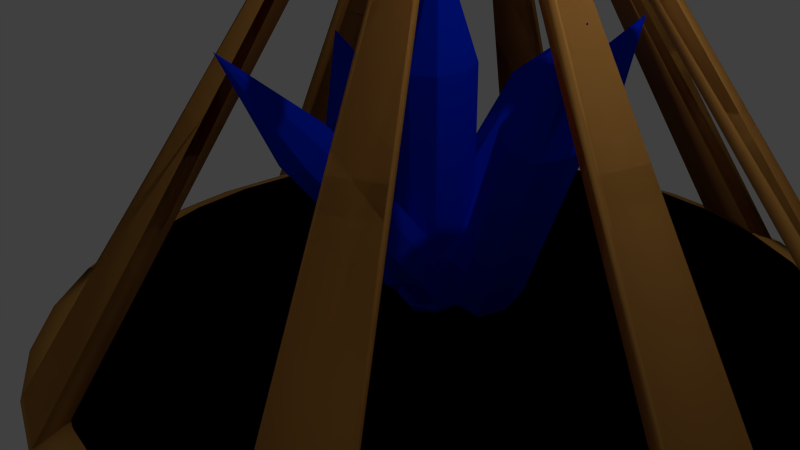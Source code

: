 # Source: targetholderBLUEANIMATED.blend  (saved by Blender 2.74.0; exported with 4.5.12 LTS)
import bpy
from mathutils import Matrix  # noqa: F401  (used for matrix-valued properties, if any)

bpy.ops.wm.read_factory_settings(use_empty=True)
scene = bpy.context.scene
scene.name = 'Scene'

# ---- collections
col_collection_1 = bpy.data.collections.new('Collection 1'); scene.collection.children.link(col_collection_1)

# ---- materials (node trees are filled in below, after node groups)
mat_material_003 = bpy.data.materials.new('Material.003')
mat_material_003.alpha_threshold = 0.0
mat_material_003.use_transparent_shadow = False
mat_material_003.diffuse_color = (0.7095, 0.3525, 0.08519, 1.0)
mat_material_003.specular_color = (0.2668, 0.0, 0.0)
mat_material_003.roughness = 0.5
mat_material_003.specular_intensity = 0.1786
mat_material_003.line_color = (0.0, 0.0, 0.0, 1.0)
mat_material_000 = bpy.data.materials.new('Material.000')
mat_material_000.alpha_threshold = 0.0
mat_material_000.use_transparent_shadow = False
mat_material_000.diffuse_color = (0.0, 0.02691, 0.8, 1.0)
mat_material_000.roughness = 0.5

# ---- material node trees

# ---- world
world_world = bpy.data.worlds.new('World'); scene.world = world_world
world_world.color = (0.05088, 0.05088, 0.05088)
world_world.use_sun_shadow = False
world_world.sun_shadow_jitter_overblur = 0.0
world_world.cycles.sampling_method = 'MANUAL'
world_world.cycles.sample_map_resolution = 256

# ---- cameras
cam_camera = bpy.data.cameras.new('Camera')
cam_camera.clip_end = 100.0
cam_camera.lens = 35.0
cam_camera.sensor_width = 32.0
cam_camera.sensor_height = 18.0
cam_camera.ortho_scale = 7.314
cam_camera.dof.focus_distance = 0.0
cam_camera.dof.aperture_fstop = 128.0

# ---- lights
light_lamp = bpy.data.lights.new('Lamp', 'POINT')
light_lamp.transmission_factor = 0.0
light_lamp.cutoff_distance = 30.0
light_lamp.energy = 100.0
light_lamp.shadow_buffer_clip_start = 1.001
light_lamp.shadow_soft_size = 0.1
light_lamp.shadow_maximum_resolution = 0.006
light_lamp.use_absolute_resolution = True
light_lamp.cycles.use_multiple_importance_sampling = False

# ---- meshes
me_circle_026 = bpy.data.meshes.new('Circle.026')
me_circle_026.from_pydata([(2.275, 5.298, 0.0), (1.308, 5.202, 0.0), (0.3776, 4.92, 0.0), (-0.4795, 4.462, 0.0), (-1.231, 3.845, 0.0), (-1.847, 3.094, 0.0), (-2.305, 2.237, 0.0), (-2.588, 1.307, 0.0), (-2.683, 0.3399, 0.0), (-2.588, -0.6273, 0.0), (-2.305, -1.557, 0.0), (-1.847, -2.414, 0.0), (-1.231, -3.166, 0.0), (-0.4795, -3.782, 0.0), (0.3776, -4.24, 0.0), (1.308, -4.523, 0.0), (2.275, -4.618, 0.0), (3.242, -4.523, 0.0), (4.172, -4.24, 0.0), (5.029, -3.782, 0.0), (5.78, -3.166, 0.0), (6.397, -2.414, 0.0), (6.855, -1.557, 0.0), (7.137, -0.6273, 0.0), (7.233, 0.3399, 0.0), (7.137, 1.307, 0.0), (6.855, 2.237, 0.0), (6.397, 3.094, 0.0), (5.78, 3.846, 0.0), (5.029, 4.462, 0.0), (4.172, 4.92, 0.0), (3.242, 5.202, 0.0), (2.275, 0.3399, 0.0), (2.539, 0.5339, 6.608), (2.275, 5.725, -0.1862), (1.224, 5.621, -0.1862), (0.2136, 5.315, -0.1862), (-0.7175, 4.817, -0.1862), (-1.534, 4.147, -0.1862), (-2.203, 3.331, -0.1862), (-2.701, 2.4, -0.1862), (-3.008, 1.39, -0.1862), (-3.111, 0.3392, -0.1862), (-3.008, -0.7114, -0.1862), (-2.701, -1.722, -0.1862), (-2.203, -2.653, -0.1862), (-1.534, -3.469, -0.1862), (-0.7175, -4.139, -0.1862), (0.2136, -4.636, -0.1862), (1.224, -4.943, -0.1862), (2.275, -5.046, -0.1862), (3.325, -4.943, -0.1862), (4.336, -4.636, -0.1862), (5.267, -4.139, -0.1862), (6.083, -3.469, -0.1862), (6.753, -2.653, -0.1862), (7.25, -1.722, -0.1862), (7.557, -0.7114, -0.1862), (7.66, 0.3392, -0.1862), (7.557, 1.39, -0.1862), (7.25, 2.4, -0.1862), (6.753, 3.331, -0.1862), (6.083, 4.147, -0.1862), (5.267, 4.817, -0.1862), (4.336, 5.315, -0.1862), (3.325, 5.621, -0.1862), (2.275, 0.3392, -0.1862)], [(27, 33)], [(28, 32, 27), (17, 32, 16), (6, 32, 5), (26, 32, 25), (4, 32, 3), (15, 32, 14), (24, 32, 23), (2, 32, 1), (13, 32, 12), (22, 32, 21), (11, 32, 10), (31, 32, 30), (20, 32, 19), (9, 32, 8), (29, 32, 28), (18, 32, 17), (7, 32, 6), (27, 32, 26), (5, 32, 4), (16, 32, 15), (25, 32, 24), (3, 32, 2), (14, 32, 13), (23, 32, 22), (1, 32, 0), (12, 32, 11), (0, 32, 31), (21, 32, 20), (10, 32, 9), (30, 32, 29), (19, 32, 18), (8, 32, 7), (62, 61, 66), (51, 50, 66), (40, 39, 66), (60, 59, 66), (38, 37, 66), (49, 48, 66), (58, 57, 66), (36, 35, 66), (47, 46, 66), (56, 55, 66), (45, 44, 66), (65, 64, 66), (54, 53, 66), (43, 42, 66), (63, 62, 66), (52, 51, 66), (41, 40, 66), (61, 60, 66), (39, 38, 66), (50, 49, 66), (59, 58, 66), (37, 36, 66), (48, 47, 66), (57, 56, 66), (35, 34, 66), (46, 45, 66), (34, 65, 66), (55, 54, 66), (44, 43, 66), (64, 63, 66), (53, 52, 66), (42, 41, 66), (6, 5, 39, 40), (13, 12, 46, 47), (30, 29, 63, 64), (20, 19, 53, 54), (10, 9, 43, 44), (17, 16, 50, 51), (24, 23, 57, 58), (14, 13, 47, 48), (4, 3, 37, 38), (21, 20, 54, 55), (28, 27, 61, 62), (1, 0, 34, 35), (18, 17, 51, 52), (8, 7, 41, 42), (25, 24, 58, 59), (0, 31, 65, 34), (22, 21, 55, 56), (5, 4, 38, 39), (12, 11, 45, 46), (29, 28, 62, 63), (2, 1, 35, 36), (26, 25, 59, 60), (9, 8, 42, 43), (16, 15, 49, 50), (30, 64, 65, 31), (14, 48, 49, 15)])
me_circle_026.polygons.foreach_set('use_smooth', [True] * 90)
me_circle_026.materials.append(mat_material_003)
me_circle_026.use_remesh_preserve_volume = False
me_circle_026.use_remesh_preserve_attributes = False
me_circle_026.use_mirror_vertex_groups = False
me_circle_026.update()
me_circle_025 = bpy.data.meshes.new('Circle.025')
me_circle_025.from_pydata([(0.4282, -0.2882, 0.2029), (-0.5019, -0.006085, 0.2029), (-1.401, -4.544, 6.811), (-1.343, -4.561, 6.811), (0.5917, 0.1065, 0.01662), (-0.4186, 0.413, 0.01662), (-1.395, -4.516, 7.195), (-1.332, -4.535, 7.195)], [], [(0, 3, 2, 1), (4, 5, 6, 7), (1, 2, 6, 5), (3, 0, 4, 7), (2, 3, 7, 6)])
me_circle_025.polygons.foreach_set('use_smooth', [True] * 5)
me_circle_025.materials.append(mat_material_003)
me_circle_025.use_remesh_preserve_volume = False
me_circle_025.use_remesh_preserve_attributes = False
me_circle_025.use_mirror_vertex_groups = False
me_circle_025.update()
me_circle_024 = bpy.data.meshes.new('Circle.024')
me_circle_024.from_pydata([(0.4282, -0.2882, 0.2029), (-0.5019, -0.006085, 0.2029), (-1.401, -4.544, 6.811), (-1.343, -4.561, 6.811), (0.5917, 0.1065, 0.01662), (-0.4186, 0.413, 0.01662), (-1.395, -4.516, 7.195), (-1.332, -4.535, 7.195)], [], [(0, 3, 2, 1), (4, 5, 6, 7), (1, 2, 6, 5), (3, 0, 4, 7), (2, 3, 7, 6)])
me_circle_024.polygons.foreach_set('use_smooth', [True] * 5)
me_circle_024.materials.append(mat_material_003)
me_circle_024.use_remesh_preserve_volume = False
me_circle_024.use_remesh_preserve_attributes = False
me_circle_024.use_mirror_vertex_groups = False
me_circle_024.update()
me_circle_023 = bpy.data.meshes.new('Circle.023')
me_circle_023.from_pydata([(0.4282, -0.2882, 0.2029), (-0.5019, -0.006085, 0.2029), (-1.401, -4.544, 6.811), (-1.343, -4.561, 6.811), (0.5917, 0.1065, 0.01662), (-0.4186, 0.413, 0.01662), (-1.395, -4.516, 7.195), (-1.332, -4.535, 7.195)], [], [(0, 3, 2, 1), (4, 5, 6, 7), (1, 2, 6, 5), (3, 0, 4, 7), (2, 3, 7, 6)])
me_circle_023.polygons.foreach_set('use_smooth', [True] * 5)
me_circle_023.materials.append(mat_material_003)
me_circle_023.use_remesh_preserve_volume = False
me_circle_023.use_remesh_preserve_attributes = False
me_circle_023.use_mirror_vertex_groups = False
me_circle_023.update()
me_circle_022 = bpy.data.meshes.new('Circle.022')
me_circle_022.from_pydata([(0.4282, -0.2882, 0.2029), (-0.5019, -0.006085, 0.2029), (-1.401, -4.544, 6.811), (-1.343, -4.561, 6.811), (0.5917, 0.1065, 0.01662), (-0.4186, 0.413, 0.01662), (-1.395, -4.516, 7.195), (-1.332, -4.535, 7.195)], [], [(0, 3, 2, 1), (4, 5, 6, 7), (1, 2, 6, 5), (3, 0, 4, 7), (2, 3, 7, 6)])
me_circle_022.polygons.foreach_set('use_smooth', [True] * 5)
me_circle_022.materials.append(mat_material_003)
me_circle_022.use_remesh_preserve_volume = False
me_circle_022.use_remesh_preserve_attributes = False
me_circle_022.use_mirror_vertex_groups = False
me_circle_022.update()
me_circle_021 = bpy.data.meshes.new('Circle.021')
me_circle_021.from_pydata([(0.4282, -0.2882, 0.2029), (-0.5019, -0.006085, 0.2029), (-1.401, -4.544, 6.811), (-1.343, -4.561, 6.811), (0.5917, 0.1065, 0.01662), (-0.4186, 0.413, 0.01662), (-1.395, -4.516, 7.195), (-1.332, -4.535, 7.195)], [], [(0, 3, 2, 1), (4, 5, 6, 7), (1, 2, 6, 5), (3, 0, 4, 7), (2, 3, 7, 6)])
me_circle_021.polygons.foreach_set('use_smooth', [True] * 5)
me_circle_021.materials.append(mat_material_003)
me_circle_021.use_remesh_preserve_volume = False
me_circle_021.use_remesh_preserve_attributes = False
me_circle_021.use_mirror_vertex_groups = False
me_circle_021.update()
me_circle_020 = bpy.data.meshes.new('Circle.020')
me_circle_020.from_pydata([(0.4282, -0.2882, 0.2029), (-0.5019, -0.006085, 0.2029), (-1.401, -4.544, 6.811), (-1.343, -4.561, 6.811), (0.5917, 0.1065, 0.01662), (-0.4186, 0.413, 0.01662), (-1.395, -4.516, 7.195), (-1.332, -4.535, 7.195)], [], [(0, 3, 2, 1), (4, 5, 6, 7), (1, 2, 6, 5), (3, 0, 4, 7), (2, 3, 7, 6)])
me_circle_020.polygons.foreach_set('use_smooth', [True] * 5)
me_circle_020.materials.append(mat_material_003)
me_circle_020.use_remesh_preserve_volume = False
me_circle_020.use_remesh_preserve_attributes = False
me_circle_020.use_mirror_vertex_groups = False
me_circle_020.update()
me_circle_019 = bpy.data.meshes.new('Circle.019')
me_circle_019.from_pydata([(0.4282, -0.2882, 0.2029), (-0.5019, -0.006085, 0.2029), (-1.401, -4.544, 6.811), (-1.343, -4.561, 6.811), (0.5917, 0.1065, 0.01662), (-0.4186, 0.413, 0.01662), (-1.395, -4.516, 7.195), (-1.332, -4.535, 7.195)], [], [(0, 3, 2, 1), (4, 5, 6, 7), (1, 2, 6, 5), (3, 0, 4, 7), (2, 3, 7, 6)])
me_circle_019.polygons.foreach_set('use_smooth', [True] * 5)
me_circle_019.materials.append(mat_material_003)
me_circle_019.use_remesh_preserve_volume = False
me_circle_019.use_remesh_preserve_attributes = False
me_circle_019.use_mirror_vertex_groups = False
me_circle_019.update()
me_circle_018 = bpy.data.meshes.new('Circle.018')
me_circle_018.from_pydata([(0.4282, -0.2882, 0.2029), (-0.5019, -0.006085, 0.2029), (-1.401, -4.544, 6.811), (-1.343, -4.561, 6.811), (0.5917, 0.1065, 0.01662), (-0.4186, 0.413, 0.01662), (-1.395, -4.516, 7.195), (-1.332, -4.535, 7.195)], [], [(0, 3, 2, 1), (4, 5, 6, 7), (1, 2, 6, 5), (3, 0, 4, 7), (2, 3, 7, 6)])
me_circle_018.polygons.foreach_set('use_smooth', [True] * 5)
me_circle_018.materials.append(mat_material_003)
me_circle_018.use_remesh_preserve_volume = False
me_circle_018.use_remesh_preserve_attributes = False
me_circle_018.use_mirror_vertex_groups = False
me_circle_018.update()
me_circle_017 = bpy.data.meshes.new('Circle.017')
me_circle_017.from_pydata([(0.4282, -0.2882, 0.2029), (-0.5019, -0.006085, 0.2029), (-1.401, -4.544, 6.811), (-1.343, -4.561, 6.811), (0.5917, 0.1065, 0.01662), (-0.4186, 0.413, 0.01662), (-1.395, -4.516, 7.195), (-1.332, -4.535, 7.195)], [], [(0, 3, 2, 1), (4, 5, 6, 7), (1, 2, 6, 5), (3, 0, 4, 7), (2, 3, 7, 6)])
me_circle_017.polygons.foreach_set('use_smooth', [True] * 5)
me_circle_017.materials.append(mat_material_003)
me_circle_017.use_remesh_preserve_volume = False
me_circle_017.use_remesh_preserve_attributes = False
me_circle_017.use_mirror_vertex_groups = False
me_circle_017.update()
me_circle_016 = bpy.data.meshes.new('Circle.016')
me_circle_016.from_pydata([(0.4282, -0.2882, 0.2029), (-0.5019, -0.006085, 0.2029), (-1.401, -4.544, 6.811), (-1.343, -4.561, 6.811), (0.5917, 0.1065, 0.01662), (-0.4186, 0.413, 0.01662), (-1.395, -4.516, 7.195), (-1.332, -4.535, 7.195)], [], [(0, 3, 2, 1), (4, 5, 6, 7), (1, 2, 6, 5), (3, 0, 4, 7), (2, 3, 7, 6)])
me_circle_016.polygons.foreach_set('use_smooth', [True] * 5)
me_circle_016.materials.append(mat_material_003)
me_circle_016.use_remesh_preserve_volume = False
me_circle_016.use_remesh_preserve_attributes = False
me_circle_016.use_mirror_vertex_groups = False
me_circle_016.update()
me_circle_015 = bpy.data.meshes.new('Circle.015')
me_circle_015.from_pydata([(0.4282, -0.2882, 0.2029), (-0.5019, -0.006085, 0.2029), (-1.401, -4.544, 6.811), (-1.343, -4.561, 6.811), (0.5917, 0.1065, 0.01662), (-0.4186, 0.413, 0.01662), (-1.395, -4.516, 7.195), (-1.332, -4.535, 7.195)], [], [(0, 3, 2, 1), (4, 5, 6, 7), (1, 2, 6, 5), (3, 0, 4, 7), (2, 3, 7, 6)])
me_circle_015.polygons.foreach_set('use_smooth', [True] * 5)
me_circle_015.materials.append(mat_material_003)
me_circle_015.use_remesh_preserve_volume = False
me_circle_015.use_remesh_preserve_attributes = False
me_circle_015.use_mirror_vertex_groups = False
me_circle_015.update()
me_circle_014 = bpy.data.meshes.new('Circle.014')
me_circle_014.from_pydata([(0.4282, -0.2882, 0.2029), (-0.5019, -0.006085, 0.2029), (-1.401, -4.544, 6.811), (-1.343, -4.561, 6.811), (0.5917, 0.1065, 0.01662), (-0.4186, 0.413, 0.01662), (-1.395, -4.516, 7.195), (-1.332, -4.535, 7.195)], [], [(0, 3, 2, 1), (4, 5, 6, 7), (1, 2, 6, 5), (3, 0, 4, 7), (2, 3, 7, 6)])
me_circle_014.polygons.foreach_set('use_smooth', [True] * 5)
me_circle_014.materials.append(mat_material_003)
me_circle_014.use_remesh_preserve_volume = False
me_circle_014.use_remesh_preserve_attributes = False
me_circle_014.use_mirror_vertex_groups = False
me_circle_014.update()
me_circle_010 = bpy.data.meshes.new('Circle.010')
me_circle_010.from_pydata([(0.4282, -0.2882, 0.2029), (-0.5019, -0.006085, 0.2029), (-1.401, -4.544, 6.811), (-1.343, -4.561, 6.811), (0.5917, 0.1065, 0.01662), (-0.4186, 0.413, 0.01662), (-1.395, -4.516, 7.195), (-1.332, -4.535, 7.195)], [], [(0, 3, 2, 1), (4, 5, 6, 7), (1, 2, 6, 5), (3, 0, 4, 7), (2, 3, 7, 6)])
me_circle_010.polygons.foreach_set('use_smooth', [True] * 5)
me_circle_010.materials.append(mat_material_003)
me_circle_010.use_remesh_preserve_volume = False
me_circle_010.use_remesh_preserve_attributes = False
me_circle_010.use_mirror_vertex_groups = False
me_circle_010.update()
me_circle_008 = bpy.data.meshes.new('Circle.008')
me_circle_008.from_pydata([(0.4282, -0.2882, 0.2029), (-0.5019, -0.006085, 0.2029), (-1.401, -4.544, 6.811), (-1.343, -4.561, 6.811), (0.5917, 0.1065, 0.01662), (-0.4186, 0.413, 0.01662), (-1.395, -4.516, 7.195), (-1.332, -4.535, 7.195)], [], [(0, 3, 2, 1), (4, 5, 6, 7), (1, 2, 6, 5), (3, 0, 4, 7), (2, 3, 7, 6)])
me_circle_008.polygons.foreach_set('use_smooth', [True] * 5)
me_circle_008.materials.append(mat_material_003)
me_circle_008.use_remesh_preserve_volume = False
me_circle_008.use_remesh_preserve_attributes = False
me_circle_008.use_mirror_vertex_groups = False
me_circle_008.update()
me_circle_011 = bpy.data.meshes.new('Circle.011')
me_circle_011.from_pydata([(0.4282, -0.2882, 0.2029), (-0.5019, -0.006085, 0.2029), (-1.401, -4.544, 6.811), (-1.343, -4.561, 6.811), (0.5917, 0.1065, 0.01662), (-0.4186, 0.413, 0.01662), (-1.395, -4.516, 7.195), (-1.332, -4.535, 7.195)], [], [(0, 3, 2, 1), (4, 5, 6, 7), (1, 2, 6, 5), (3, 0, 4, 7), (2, 3, 7, 6)])
me_circle_011.polygons.foreach_set('use_smooth', [True] * 5)
me_circle_011.materials.append(mat_material_003)
me_circle_011.use_remesh_preserve_volume = False
me_circle_011.use_remesh_preserve_attributes = False
me_circle_011.use_mirror_vertex_groups = False
me_circle_011.update()
me_circle_006 = bpy.data.meshes.new('Circle.006')
me_circle_006.from_pydata([(0.4282, -0.2882, 0.2029), (-0.5019, -0.006085, 0.2029), (-1.401, -4.544, 6.811), (-1.343, -4.561, 6.811), (0.5917, 0.1065, 0.01662), (-0.4186, 0.413, 0.01662), (-1.395, -4.516, 7.195), (-1.332, -4.535, 7.195)], [], [(0, 3, 2, 1), (4, 5, 6, 7), (1, 2, 6, 5), (3, 0, 4, 7), (2, 3, 7, 6)])
me_circle_006.polygons.foreach_set('use_smooth', [True] * 5)
me_circle_006.materials.append(mat_material_003)
me_circle_006.use_remesh_preserve_volume = False
me_circle_006.use_remesh_preserve_attributes = False
me_circle_006.use_mirror_vertex_groups = False
me_circle_006.update()
me_circle_005 = bpy.data.meshes.new('Circle.005')
me_circle_005.from_pydata([(0.4282, -0.2882, 0.2029), (-0.5019, -0.006085, 0.2029), (-1.401, -4.544, 6.811), (-1.343, -4.561, 6.811), (0.5917, 0.1065, 0.01662), (-0.4186, 0.413, 0.01662), (-1.395, -4.516, 7.195), (-1.332, -4.535, 7.195)], [], [(0, 3, 2, 1), (4, 5, 6, 7), (1, 2, 6, 5), (3, 0, 4, 7), (2, 3, 7, 6)])
me_circle_005.polygons.foreach_set('use_smooth', [True] * 5)
me_circle_005.materials.append(mat_material_003)
me_circle_005.use_remesh_preserve_volume = False
me_circle_005.use_remesh_preserve_attributes = False
me_circle_005.use_mirror_vertex_groups = False
me_circle_005.update()
me_circle_012 = bpy.data.meshes.new('Circle.012')
me_circle_012.from_pydata([(0.4282, -0.2882, 0.2029), (-0.5019, -0.006085, 0.2029), (-1.401, -4.544, 6.811), (-1.343, -4.561, 6.811), (0.5917, 0.1065, 0.01662), (-0.4186, 0.413, 0.01662), (-1.395, -4.516, 7.195), (-1.332, -4.535, 7.195)], [], [(0, 3, 2, 1), (4, 5, 6, 7), (1, 2, 6, 5), (3, 0, 4, 7), (2, 3, 7, 6)])
me_circle_012.polygons.foreach_set('use_smooth', [True] * 5)
me_circle_012.materials.append(mat_material_003)
me_circle_012.use_remesh_preserve_volume = False
me_circle_012.use_remesh_preserve_attributes = False
me_circle_012.use_mirror_vertex_groups = False
me_circle_012.update()
me_circle_007 = bpy.data.meshes.new('Circle.007')
me_circle_007.from_pydata([(0.4282, -0.2882, 0.2029), (-0.5019, -0.006085, 0.2029), (-1.401, -4.544, 6.811), (-1.343, -4.561, 6.811), (0.5917, 0.1065, 0.01662), (-0.4186, 0.413, 0.01662), (-1.395, -4.516, 7.195), (-1.332, -4.535, 7.195)], [], [(0, 3, 2, 1), (4, 5, 6, 7), (1, 2, 6, 5), (3, 0, 4, 7), (2, 3, 7, 6)])
me_circle_007.polygons.foreach_set('use_smooth', [True] * 5)
me_circle_007.materials.append(mat_material_003)
me_circle_007.use_remesh_preserve_volume = False
me_circle_007.use_remesh_preserve_attributes = False
me_circle_007.use_mirror_vertex_groups = False
me_circle_007.update()
me_circle_004 = bpy.data.meshes.new('Circle.004')
me_circle_004.from_pydata([(0.4282, -0.2882, 0.2029), (-0.5019, -0.006085, 0.2029), (-1.401, -4.544, 6.811), (-1.343, -4.561, 6.811), (0.5917, 0.1065, 0.01662), (-0.4186, 0.413, 0.01662), (-1.395, -4.516, 7.195), (-1.332, -4.535, 7.195)], [], [(0, 3, 2, 1), (4, 5, 6, 7), (1, 2, 6, 5), (3, 0, 4, 7), (2, 3, 7, 6)])
me_circle_004.polygons.foreach_set('use_smooth', [True] * 5)
me_circle_004.materials.append(mat_material_003)
me_circle_004.use_remesh_preserve_volume = False
me_circle_004.use_remesh_preserve_attributes = False
me_circle_004.use_mirror_vertex_groups = False
me_circle_004.update()
me_circle_003 = bpy.data.meshes.new('Circle.003')
me_circle_003.from_pydata([(0.4282, -0.2882, 0.2029), (-0.5019, -0.006085, 0.2029), (-1.401, -4.544, 6.811), (-1.343, -4.561, 6.811), (0.5917, 0.1065, 0.01662), (-0.4186, 0.413, 0.01662), (-1.395, -4.516, 7.195), (-1.332, -4.535, 7.195)], [], [(0, 3, 2, 1), (4, 5, 6, 7), (1, 2, 6, 5), (3, 0, 4, 7), (2, 3, 7, 6)])
me_circle_003.polygons.foreach_set('use_smooth', [True] * 5)
me_circle_003.materials.append(mat_material_003)
me_circle_003.use_remesh_preserve_volume = False
me_circle_003.use_remesh_preserve_attributes = False
me_circle_003.use_mirror_vertex_groups = False
me_circle_003.update()
me_circle_013 = bpy.data.meshes.new('Circle.013')
me_circle_013.from_pydata([(0.4282, -0.2882, 0.2029), (-0.5019, -0.006085, 0.2029), (-1.401, -4.544, 6.811), (-1.343, -4.561, 6.811), (0.5917, 0.1065, 0.01662), (-0.4186, 0.413, 0.01662), (-1.395, -4.516, 7.195), (-1.332, -4.535, 7.195)], [], [(0, 3, 2, 1), (4, 5, 6, 7), (1, 2, 6, 5), (3, 0, 4, 7), (2, 3, 7, 6)])
me_circle_013.polygons.foreach_set('use_smooth', [True] * 5)
me_circle_013.materials.append(mat_material_003)
me_circle_013.use_remesh_preserve_volume = False
me_circle_013.use_remesh_preserve_attributes = False
me_circle_013.use_mirror_vertex_groups = False
me_circle_013.update()
me_circle_009 = bpy.data.meshes.new('Circle.009')
me_circle_009.from_pydata([(0.4282, -0.2882, 0.2029), (-0.5019, -0.006085, 0.2029), (-1.401, -4.544, 6.811), (-1.343, -4.561, 6.811), (0.5917, 0.1065, 0.01662), (-0.4186, 0.413, 0.01662), (-1.395, -4.516, 7.195), (-1.332, -4.535, 7.195)], [], [(0, 3, 2, 1), (4, 5, 6, 7), (1, 2, 6, 5), (3, 0, 4, 7), (2, 3, 7, 6)])
me_circle_009.polygons.foreach_set('use_smooth', [True] * 5)
me_circle_009.materials.append(mat_material_003)
me_circle_009.use_remesh_preserve_volume = False
me_circle_009.use_remesh_preserve_attributes = False
me_circle_009.use_mirror_vertex_groups = False
me_circle_009.update()
me_circle_000 = bpy.data.meshes.new('Circle.000')
me_circle_000.from_pydata([(0.4282, -0.2882, 0.2029), (-0.5019, -0.006085, 0.2029), (-1.401, -4.544, 6.811), (-1.343, -4.561, 6.811), (0.5917, 0.1065, 0.01662), (-0.4186, 0.413, 0.01662), (-1.395, -4.516, 7.195), (-1.332, -4.535, 7.195)], [], [(0, 3, 2, 1), (4, 5, 6, 7), (1, 2, 6, 5), (3, 0, 4, 7), (2, 3, 7, 6)])
me_circle_000.polygons.foreach_set('use_smooth', [True] * 5)
me_circle_000.materials.append(mat_material_003)
me_circle_000.use_remesh_preserve_volume = False
me_circle_000.use_remesh_preserve_attributes = False
me_circle_000.use_mirror_vertex_groups = False
me_circle_000.update()
me_circle_001 = bpy.data.meshes.new('Circle.001')
me_circle_001.from_pydata([(2.275, 5.298, 0.0), (1.308, 5.202, 0.0), (0.3776, 4.92, 0.0), (-0.4795, 4.462, 0.0), (-1.231, 3.845, 0.0), (-1.847, 3.094, 0.0), (-2.305, 2.237, 0.0), (-2.588, 1.307, 0.0), (-2.683, 0.3399, 0.0), (-2.588, -0.6273, 0.0), (-2.305, -1.557, 0.0), (-1.847, -2.414, 0.0), (-1.231, -3.166, 0.0), (-0.4795, -3.782, 0.0), (0.3776, -4.24, 0.0), (1.308, -4.523, 0.0), (2.275, -4.618, 0.0), (3.242, -4.523, 0.0), (4.172, -4.24, 0.0), (5.029, -3.782, 0.0), (5.78, -3.166, 0.0), (6.397, -2.414, 0.0), (6.855, -1.557, 0.0), (7.137, -0.6273, 0.0), (7.233, 0.3399, 0.0), (7.137, 1.307, 0.0), (6.855, 2.237, 0.0), (6.397, 3.094, 0.0), (5.78, 3.846, 0.0), (5.029, 4.462, 0.0), (4.172, 4.92, 0.0), (3.242, 5.202, 0.0), (2.275, 0.3399, 0.0), (2.539, 0.5339, 6.608), (2.275, 5.725, -0.1862), (1.224, 5.621, -0.1862), (0.2136, 5.315, -0.1862), (-0.7175, 4.817, -0.1862), (-1.534, 4.147, -0.1862), (-2.203, 3.331, -0.1862), (-2.701, 2.4, -0.1862), (-3.008, 1.39, -0.1862), (-3.111, 0.3392, -0.1862), (-3.008, -0.7114, -0.1862), (-2.701, -1.722, -0.1862), (-2.203, -2.653, -0.1862), (-1.534, -3.469, -0.1862), (-0.7175, -4.139, -0.1862), (0.2136, -4.636, -0.1862), (1.224, -4.943, -0.1862), (2.275, -5.046, -0.1862), (3.325, -4.943, -0.1862), (4.336, -4.636, -0.1862), (5.267, -4.139, -0.1862), (6.083, -3.469, -0.1862), (6.753, -2.653, -0.1862), (7.25, -1.722, -0.1862), (7.557, -0.7114, -0.1862), (7.66, 0.3392, -0.1862), (7.557, 1.39, -0.1862), (7.25, 2.4, -0.1862), (6.753, 3.331, -0.1862), (6.083, 4.147, -0.1862), (5.267, 4.817, -0.1862), (4.336, 5.315, -0.1862), (3.325, 5.621, -0.1862), (2.275, 0.3392, -0.1862)], [(27, 33)], [(28, 32, 27), (17, 32, 16), (6, 32, 5), (26, 32, 25), (4, 32, 3), (15, 32, 14), (24, 32, 23), (2, 32, 1), (13, 32, 12), (22, 32, 21), (11, 32, 10), (31, 32, 30), (20, 32, 19), (9, 32, 8), (29, 32, 28), (18, 32, 17), (7, 32, 6), (27, 32, 26), (5, 32, 4), (16, 32, 15), (25, 32, 24), (3, 32, 2), (14, 32, 13), (23, 32, 22), (1, 32, 0), (12, 32, 11), (0, 32, 31), (21, 32, 20), (10, 32, 9), (30, 32, 29), (19, 32, 18), (8, 32, 7), (62, 61, 66), (51, 50, 66), (40, 39, 66), (60, 59, 66), (38, 37, 66), (49, 48, 66), (58, 57, 66), (36, 35, 66), (47, 46, 66), (56, 55, 66), (45, 44, 66), (65, 64, 66), (54, 53, 66), (43, 42, 66), (63, 62, 66), (52, 51, 66), (41, 40, 66), (61, 60, 66), (39, 38, 66), (50, 49, 66), (59, 58, 66), (37, 36, 66), (48, 47, 66), (57, 56, 66), (35, 34, 66), (46, 45, 66), (34, 65, 66), (55, 54, 66), (44, 43, 66), (64, 63, 66), (53, 52, 66), (42, 41, 66), (6, 5, 39, 40), (13, 12, 46, 47), (30, 29, 63, 64), (20, 19, 53, 54), (10, 9, 43, 44), (17, 16, 50, 51), (24, 23, 57, 58), (14, 13, 47, 48), (4, 3, 37, 38), (21, 20, 54, 55), (28, 27, 61, 62), (1, 0, 34, 35), (18, 17, 51, 52), (8, 7, 41, 42), (25, 24, 58, 59), (0, 31, 65, 34), (22, 21, 55, 56), (5, 4, 38, 39), (12, 11, 45, 46), (29, 28, 62, 63), (2, 1, 35, 36), (26, 25, 59, 60), (9, 8, 42, 43), (16, 15, 49, 50), (30, 64, 65, 31), (14, 48, 49, 15)])
me_circle_001.polygons.foreach_set('use_smooth', [True] * 90)
me_circle_001.materials.append(mat_material_003)
me_circle_001.use_remesh_preserve_volume = False
me_circle_001.use_remesh_preserve_attributes = False
me_circle_001.use_mirror_vertex_groups = False
me_circle_001.update()
me_cube_006 = bpy.data.meshes.new('Cube.006')
me_cube_006.from_pydata([(0.1409, -0.5624, -0.06016), (-0.171, -0.8223, -0.1275), (-0.2908, -0.4872, -0.4016), (0.0211, -0.2273, -0.3342), (-0.002764, -0.5843, -0.4237), (-1.266, 0.4575, 2.951), (-0.3538, 0.08198, 0.6674), (-0.6657, -0.178, 0.6), (-0.5458, -0.5131, 0.8741), (-0.234, -0.2531, 0.9415), (-0.659, 0.09747, 2.077), (-0.9708, -0.1625, 2.01), (-1.091, 0.1726, 1.736), (-0.7788, 0.4326, 1.803), (-0.6409, 0.33, 1.957), (0.01493, -0.7761, -0.02533), (0.1411, -0.5976, -0.2475), (-0.3088, -0.7198, -0.2814), (-0.09283, -0.7926, -0.298), (-0.1648, -0.2735, -0.4365), (-0.1827, -0.5413, -0.5036), (0.05122, -0.3463, -0.453), (0.159, -0.3298, -0.1804), (-0.3599, -0.4669, 0.9763), (-0.6837, -0.4105, 0.7202), (-0.5397, 0.03578, 0.5652), (-0.1087, -0.1202, 0.01259), (-0.4206, -0.3801, -0.0548), (-0.3008, -0.7152, 0.2193), (0.01111, -0.4553, 0.2867), (-0.2159, -0.02058, 0.8213), (-0.7849, -0.1163, 2.112), (-1.109, -0.05991, 1.856), (-0.9647, 0.3864, 1.701), (-0.4916, -0.04061, 1.63), (-0.8034, -0.3006, 1.562), (-0.9233, 0.03454, 1.288), (-0.6114, 0.2945, 1.356), (0.1384, -0.4135, -0.3006), (0.03173, -0.744, -0.1858), (-0.1014, -0.3717, -0.4903), (-0.2081, -0.7023, -0.3755), (0.02917, -0.2228, 0.1665), (-0.1149, -0.669, 0.3215), (-0.4386, -0.6127, 0.0654), (-0.2946, -0.1664, -0.08963), (-0.4735, 0.1919, 1.51), (-0.6176, -0.2544, 1.665), (-0.9413, -0.198, 1.409), (-0.7973, 0.2483, 1.254), (0.3464, -0.4343, -0.9713), (0.1755, -0.4675, -0.5531), (-0.08273, -0.4783, -0.8808), (0.08813, -0.4451, -1.299), (0.1525, -0.6769, -0.9428), (-0.2101, 3.183, -0.6503), (-0.01953, 0.7008, -1.212), (-0.1904, 0.6676, -0.794), (0.06785, 0.6785, -0.4662), (0.2387, 0.7117, -0.8844), (0.1167, 2.011, -0.786), (-0.05421, 1.978, -0.3678), (-0.3124, 1.967, -0.6956), (-0.1416, 2.0, -1.114), (0.03025, 2.014, -1.054), (0.3255, -0.4482, -0.6802), (0.3083, -0.6052, -0.9725), (0.003677, -0.4812, -0.6124), (0.1801, -0.6301, -0.6588), (-0.06185, -0.4644, -1.172), (-0.01354, -0.6382, -0.9047), (0.1146, -0.6133, -1.218), (0.26, -0.4314, -1.24), (0.2178, 0.6978, -0.5934), (-0.104, 0.6647, -0.5256), (-0.1695, 0.6815, -1.085), (0.05085, -0.04831, -1.269), (-0.12, -0.08151, -0.8508), (0.1382, -0.07068, -0.523), (0.3091, -0.03749, -0.9412), (0.1523, 0.7145, -1.153), (0.09578, 1.997, -0.495), (-0.226, 1.964, -0.4271), (-0.2916, 1.981, -0.9866), (0.1647, 1.499, -0.8248), (-0.006134, 1.466, -0.4066), (-0.2644, 1.455, -0.7343), (-0.09351, 1.488, -1.153), (0.2383, -0.5604, -1.168), (0.2868, -0.5728, -0.7532), (-0.000128, -0.5849, -1.117), (0.04841, -0.5973, -0.703), (0.2227, -0.0346, -1.21), (0.2882, -0.05138, -0.6502), (-0.0336, -0.0844, -0.5823), (-0.09913, -0.06762, -1.142), (0.07832, 1.502, -1.093), (0.1439, 1.485, -0.5337), (-0.178, 1.452, -0.4659), (-0.2435, 1.469, -1.025), (0.1119, -0.6445, -0.4123), (-0.1997, -0.9868, -0.1201), (-0.417, -0.892, -0.7344), (-0.1055, -0.5497, -1.027), (-0.04004, -0.9254, -0.6917), (-2.009, 1.824, 1.38), (-0.6901, 0.2666, -0.4117), (-1.002, -0.0757, -0.1194), (-0.7843, -0.1705, 0.4949), (-0.4728, 0.1718, 0.2027), (-1.136, 1.097, 0.8999), (-1.447, 0.7549, 1.192), (-1.664, 0.8497, 0.5777), (-1.353, 1.192, 0.2855), (-1.166, 1.23, 0.5196), (0.01039, -0.8394, -0.1126), (0.1302, -0.7933, -0.5413), (-0.3863, -1.025, -0.3542), (-0.1035, -1.05, -0.3222), (-0.3156, -0.6972, -1.034), (-0.2665, -0.9789, -0.7829), (-0.03283, -0.7222, -1.002), (0.08109, -0.5116, -0.7925), (-0.5742, -0.02306, 0.5024), (-0.9709, -0.2087, 0.2608), (-0.9002, 0.1191, -0.4191), (-0.3079, -0.2671, -0.8137), (-0.6195, -0.6093, -0.5215), (-0.4022, -0.7041, 0.09289), (-0.09057, -0.3619, -0.1993), (-0.5035, 0.3047, -0.1775), (-1.237, 0.9024, 1.2), (-1.634, 0.7168, 0.958), (-1.563, 1.045, 0.278), (-0.8745, 0.7327, 0.6253), (-1.186, 0.3904, 0.9175), (-1.403, 0.4852, 0.3031), (-1.092, 0.8275, 0.01092), (0.08303, -0.6654, -0.8015), (0.03066, -0.9082, -0.2978), (-0.2108, -0.8029, -0.9804), (-0.2632, -1.046, -0.4768), (-0.1213, -0.2289, -0.5796), (-0.192, -0.5567, 0.1004), (-0.5887, -0.7423, -0.1412), (-0.518, -0.4145, -0.8212), (-0.9052, 0.8657, 0.245), (-0.9759, 0.5379, 0.925), (-1.373, 0.3523, 0.6834), (-1.302, 0.6801, 0.003439), (-0.3179, -0.421, -0.653), (0.08136, 0.08771, -0.653), (0.4807, -0.421, -0.653), (0.08136, -0.9298, -0.653), (0.08136, -0.421, -0.9217), (0.08136, -0.421, 3.78), (0.08136, -0.9298, 0.7426), (0.4807, -0.421, 0.7426), (0.08136, 0.08771, 0.7426), (-0.3179, -0.421, 0.7426), (-0.3179, -0.421, 2.325), (0.08136, 0.08771, 2.325), (0.4807, -0.421, 2.325), (0.08136, -0.9298, 2.325), (-0.2181, -0.8026, 2.325), (-0.2181, -0.03948, -0.653), (-0.2181, -0.421, -0.8545), (0.3808, -0.03948, -0.653), (0.08136, -0.03948, -0.8545), (0.3808, -0.8026, -0.653), (0.3808, -0.421, -0.8545), (0.08136, -0.8026, -0.8545), (-0.2181, -0.8026, -0.653), (-0.2181, -0.03948, 0.7426), (0.3808, -0.03948, 0.7426), (0.3808, -0.8026, 0.7426), (0.08136, -0.9298, -0.1698), (0.4807, -0.421, -0.1698), (0.08136, 0.08771, -0.1698), (-0.3179, -0.421, -0.1698), (-0.2181, -0.8026, 0.7426), (-0.2181, -0.03948, 2.325), (0.3808, -0.03948, 2.325), (0.3808, -0.8026, 2.325), (-0.3179, -0.421, 1.702), (0.08136, 0.08771, 1.702), (0.4807, -0.421, 1.702), (0.08136, -0.9298, 1.702), (-0.1405, -0.7037, -0.8023), (-0.1405, -0.1384, -0.8023), (0.3032, -0.7037, -0.8023), (0.3032, -0.1384, -0.8023), (-0.2181, -0.8026, -0.1698), (-0.2181, -0.03948, -0.1698), (0.3808, -0.03948, -0.1698), (0.3808, -0.8026, -0.1698), (-0.2181, -0.8026, 1.702), (-0.2181, -0.03948, 1.702), (0.3808, -0.03948, 1.702), (0.3808, -0.8026, 1.702), (0.947, -0.5713, -0.8998), (0.6743, -0.7825, -0.363), (0.3244, -0.4777, -0.6947), (0.5971, -0.2665, -1.232), (0.5944, -0.6473, -0.9253), (1.317, 1.502, 1.316), (0.8116, 0.3715, -0.5662), (0.5389, 0.1603, -0.02939), (0.8888, -0.1445, 0.3023), (1.161, 0.06671, -0.2345), (1.405, 0.79, 0.5197), (1.132, 0.5788, 1.057), (0.7821, 0.8836, 0.7249), (1.055, 1.095, 0.1881), (1.298, 0.9952, 0.2197), (0.8981, -0.7531, -0.5485), (0.8382, -0.6517, -0.9702), (0.4312, -0.6829, -0.3947), (0.6337, -0.8101, -0.5676), (0.3733, -0.2959, -1.046), (0.3713, -0.5815, -0.8164), (0.5758, -0.4231, -1.219), (0.8402, -0.3661, -1.2), (1.113, -0.1151, 0.1168), (0.6457, -0.04491, 0.2706), (0.5878, 0.3421, -0.3807), (0.6713, -0.04557, -1.001), (0.3987, -0.2568, -0.4643), (0.7486, -0.5616, -0.1327), (1.021, -0.3504, -0.6695), (1.055, 0.2719, -0.5346), (1.356, 0.6082, 0.8711), (0.8889, 0.6784, 1.025), (0.8309, 1.065, 0.3735), (1.309, 0.5051, 0.2227), (1.036, 0.2939, 0.7595), (0.6863, 0.5987, 0.4278), (0.959, 0.8099, -0.109), (0.7642, -0.4754, -1.167), (0.8072, -0.762, -0.6842), (0.4184, -0.4234, -1.053), (0.4613, -0.7101, -0.5702), (0.9145, -0.1452, -0.9695), (0.9724, -0.5322, -0.3181), (0.5055, -0.462, -0.1643), (0.4475, -0.07498, -0.8157), (1.202, 0.7103, -0.07737), (1.26, 0.3233, 0.574), (0.7931, 0.3935, 0.7278), (0.7352, 0.7805, 0.07647), (0.5493, -0.4853, -0.9651), (0.2935, -0.8085, -0.5357), (-0.08044, -0.6046, -0.9396), (0.1754, -0.2814, -1.369), (0.2605, -0.7048, -1.146), (-0.1951, 2.092, 2.244), (0.04014, 0.549, -0.3626), (-0.2157, 0.2257, 0.06679), (0.1583, 0.02182, 0.4706), (0.4141, 0.345, 0.04125), (0.2608, 1.286, 1.182), (0.004978, 0.9632, 1.612), (-0.369, 1.167, 1.208), (-0.1132, 1.49, 0.7783), (0.1378, 1.469, 0.8729), (0.5149, -0.6979, -0.6495), (0.4901, -0.6201, -1.107), (0.04259, -0.7874, -0.6303), (0.2983, -0.8625, -0.7852), (-0.04602, -0.392, -1.255), (0.01781, -0.7096, -1.088), (0.2097, -0.4672, -1.41), (0.4263, -0.3025, -1.274), (0.3797, 0.1325, 0.3569), (-0.09264, 0.04297, 0.3761), (-0.1813, 0.4383, -0.2489), (0.1286, 0.006132, -1.021), (-0.1273, -0.3171, -0.5911), (0.2467, -0.521, -0.1873), (0.5025, -0.1978, -0.6167), (0.2911, 0.5278, -0.268), (0.2264, 1.074, 1.498), (-0.246, 0.9843, 1.517), (-0.3346, 1.38, 0.8921), (0.3212, 0.9156, 0.7328), (0.06536, 0.5924, 1.162), (-0.3086, 0.7963, 0.7583), (-0.05278, 1.12, 0.329), (0.391, -0.4542, -1.299), (0.4567, -0.7471, -0.8356), (0.04116, -0.5205, -1.284), (0.1068, -0.8133, -0.8214), (0.3795, -0.01502, -0.9259), (0.4681, -0.4104, -0.301), (-0.004235, -0.4999, -0.2819), (-0.09284, -0.1045, -0.9068), (0.1981, 1.098, 0.4235), (0.2868, 0.703, 1.048), (-0.1856, 0.6136, 1.068), (-0.2742, 1.009, 0.4427)], [], [(0, 22, 42, 29), (0, 29, 43, 15), (0, 15, 39, 16), (0, 16, 38, 22), (1, 15, 43, 28), (1, 28, 44, 17), (1, 17, 41, 18), (1, 18, 39, 15), (2, 17, 44, 27), (2, 27, 45, 19), (2, 19, 40, 20), (2, 20, 41, 17), (3, 19, 45, 26), (3, 26, 42, 22), (3, 22, 38, 21), (3, 21, 40, 19), (4, 21, 38, 16), (4, 16, 39, 18), (4, 18, 41, 20), (4, 20, 40, 21), (32, 5, 12), (5, 31, 10), (6, 25, 49, 37), (6, 37, 46, 30), (6, 30, 42, 26), (6, 26, 45, 25), (7, 24, 48, 36), (7, 36, 49, 25), (7, 25, 45, 27), (7, 27, 44, 24), (8, 23, 47, 35), (8, 35, 48, 24), (8, 24, 44, 28), (8, 28, 43, 23), (9, 30, 46, 34), (9, 34, 47, 23), (9, 23, 43, 29), (9, 29, 42, 30), (13, 5, 14), (10, 31, 47, 34), (10, 34, 46, 14), (5, 10, 14), (31, 5, 11), (11, 32, 48, 35), (11, 35, 47, 31), (32, 11, 5), (33, 12, 5), (12, 33, 49, 36), (12, 36, 48, 32), (13, 33, 5), (13, 14, 46, 37), (13, 37, 49, 33), (50, 72, 92, 79), (50, 79, 93, 65), (50, 65, 89, 66), (50, 66, 88, 72), (51, 65, 93, 78), (51, 78, 94, 67), (51, 67, 91, 68), (51, 68, 89, 65), (52, 67, 94, 77), (52, 77, 95, 69), (52, 69, 90, 70), (52, 70, 91, 67), (53, 69, 95, 76), (53, 76, 92, 72), (53, 72, 88, 71), (53, 71, 90, 69), (54, 71, 88, 66), (54, 66, 89, 68), (54, 68, 91, 70), (54, 70, 90, 71), (82, 55, 62), (55, 81, 60), (56, 75, 99, 87), (56, 87, 96, 80), (56, 80, 92, 76), (56, 76, 95, 75), (57, 74, 98, 86), (57, 86, 99, 75), (57, 75, 95, 77), (57, 77, 94, 74), (58, 73, 97, 85), (58, 85, 98, 74), (58, 74, 94, 78), (58, 78, 93, 73), (59, 80, 96, 84), (59, 84, 97, 73), (59, 73, 93, 79), (59, 79, 92, 80), (63, 55, 64), (60, 81, 97, 84), (60, 84, 96, 64), (55, 60, 64), (81, 55, 61), (61, 82, 98, 85), (61, 85, 97, 81), (82, 61, 55), (83, 62, 55), (62, 83, 99, 86), (62, 86, 98, 82), (63, 83, 55), (63, 64, 96, 87), (63, 87, 99, 83), (100, 122, 142, 129), (100, 129, 143, 115), (100, 115, 139, 116), (100, 116, 138, 122), (101, 115, 143, 128), (101, 128, 144, 117), (101, 117, 141, 118), (101, 118, 139, 115), (102, 117, 144, 127), (102, 127, 145, 119), (102, 119, 140, 120), (102, 120, 141, 117), (103, 119, 145, 126), (103, 126, 142, 122), (103, 122, 138, 121), (103, 121, 140, 119), (104, 121, 138, 116), (104, 116, 139, 118), (104, 118, 141, 120), (104, 120, 140, 121), (132, 105, 112), (105, 131, 110), (106, 125, 149, 137), (106, 137, 146, 130), (106, 130, 142, 126), (106, 126, 145, 125), (107, 124, 148, 136), (107, 136, 149, 125), (107, 125, 145, 127), (107, 127, 144, 124), (108, 123, 147, 135), (108, 135, 148, 124), (108, 124, 144, 128), (108, 128, 143, 123), (109, 130, 146, 134), (109, 134, 147, 123), (109, 123, 143, 129), (109, 129, 142, 130), (113, 105, 114), (110, 131, 147, 134), (110, 134, 146, 114), (105, 110, 114), (131, 105, 111), (111, 132, 148, 135), (111, 135, 147, 131), (132, 111, 105), (133, 112, 105), (112, 133, 149, 136), (112, 136, 148, 132), (113, 133, 105), (113, 114, 146, 137), (113, 137, 149, 133), (150, 172, 192, 179), (150, 179, 193, 165), (150, 165, 189, 166), (150, 166, 188, 172), (151, 165, 193, 178), (151, 178, 194, 167), (151, 167, 191, 168), (151, 168, 189, 165), (152, 167, 194, 177), (152, 177, 195, 169), (152, 169, 190, 170), (152, 170, 191, 167), (153, 169, 195, 176), (153, 176, 192, 172), (153, 172, 188, 171), (153, 171, 190, 169), (154, 171, 188, 166), (154, 166, 189, 168), (154, 168, 191, 170), (154, 170, 190, 171), (182, 155, 162), (155, 181, 160), (156, 175, 199, 187), (156, 187, 196, 180), (156, 180, 192, 176), (156, 176, 195, 175), (157, 174, 198, 186), (157, 186, 199, 175), (157, 175, 195, 177), (157, 177, 194, 174), (158, 173, 197, 185), (158, 185, 198, 174), (158, 174, 194, 178), (158, 178, 193, 173), (159, 180, 196, 184), (159, 184, 197, 173), (159, 173, 193, 179), (159, 179, 192, 180), (163, 155, 164), (160, 181, 197, 184), (160, 184, 196, 164), (155, 160, 164), (181, 155, 161), (161, 182, 198, 185), (161, 185, 197, 181), (182, 161, 155), (183, 162, 155), (162, 183, 199, 186), (162, 186, 198, 182), (163, 183, 155), (163, 164, 196, 187), (163, 187, 199, 183), (200, 222, 242, 229), (200, 229, 243, 215), (200, 215, 239, 216), (200, 216, 238, 222), (201, 215, 243, 228), (201, 228, 244, 217), (201, 217, 241, 218), (201, 218, 239, 215), (202, 217, 244, 227), (202, 227, 245, 219), (202, 219, 240, 220), (202, 220, 241, 217), (203, 219, 245, 226), (203, 226, 242, 222), (203, 222, 238, 221), (203, 221, 240, 219), (204, 221, 238, 216), (204, 216, 239, 218), (204, 218, 241, 220), (204, 220, 240, 221), (232, 205, 212), (205, 231, 210), (206, 225, 249, 237), (206, 237, 246, 230), (206, 230, 242, 226), (206, 226, 245, 225), (207, 224, 248, 236), (207, 236, 249, 225), (207, 225, 245, 227), (207, 227, 244, 224), (208, 223, 247, 235), (208, 235, 248, 224), (208, 224, 244, 228), (208, 228, 243, 223), (209, 230, 246, 234), (209, 234, 247, 223), (209, 223, 243, 229), (209, 229, 242, 230), (213, 205, 214), (210, 231, 247, 234), (210, 234, 246, 214), (205, 210, 214), (231, 205, 211), (211, 232, 248, 235), (211, 235, 247, 231), (232, 211, 205), (233, 212, 205), (212, 233, 249, 236), (212, 236, 248, 232), (213, 233, 205), (213, 214, 246, 237), (213, 237, 249, 233), (250, 272, 292, 279), (250, 279, 293, 265), (250, 265, 289, 266), (250, 266, 288, 272), (251, 265, 293, 278), (251, 278, 294, 267), (251, 267, 291, 268), (251, 268, 289, 265), (252, 267, 294, 277), (252, 277, 295, 269), (252, 269, 290, 270), (252, 270, 291, 267), (253, 269, 295, 276), (253, 276, 292, 272), (253, 272, 288, 271), (253, 271, 290, 269), (254, 271, 288, 266), (254, 266, 289, 268), (254, 268, 291, 270), (254, 270, 290, 271), (282, 255, 262), (255, 281, 260), (256, 275, 299, 287), (256, 287, 296, 280), (256, 280, 292, 276), (256, 276, 295, 275), (257, 274, 298, 286), (257, 286, 299, 275), (257, 275, 295, 277), (257, 277, 294, 274), (258, 273, 297, 285), (258, 285, 298, 274), (258, 274, 294, 278), (258, 278, 293, 273), (259, 280, 296, 284), (259, 284, 297, 273), (259, 273, 293, 279), (259, 279, 292, 280), (263, 255, 264), (260, 281, 297, 284), (260, 284, 296, 264), (255, 260, 264), (281, 255, 261), (261, 282, 298, 285), (261, 285, 297, 281), (282, 261, 255), (283, 262, 255), (262, 283, 299, 286), (262, 286, 298, 282), (263, 283, 255), (263, 264, 296, 287), (263, 287, 299, 283)])
me_cube_006.materials.append(mat_material_000)
me_cube_006.use_remesh_preserve_volume = False
me_cube_006.use_remesh_preserve_attributes = False
me_cube_006.use_mirror_vertex_groups = False
me_cube_006.update()

# ---- curves / text
cu_beziercircle_010 = bpy.data.curves.new('BezierCircle.010', 'CURVE')
cu_beziercircle_010.dimensions = '3D'
_sp = cu_beziercircle_010.splines.new('BEZIER'); _sp.bezier_points.add(3)
_sp.bezier_points.foreach_set('co', [-1.0, 0.0, 0.0, 0.0, 1.0, 0.0, 1.0, 0.0, 0.0, 0.0, -1.0, 0.0])
_sp.bezier_points.foreach_set('handle_left', [-1.0, -0.5521, 0.0, -0.5521, 1.0, 0.0, 1.0, 0.5521, 0.0, 0.5521, -1.0, 0.0])
_sp.bezier_points.foreach_set('handle_right', [-1.0, 0.5521, 0.0, 0.5521, 1.0, 0.0, 1.0, -0.5521, 0.0, -0.5521, -1.0, 0.0])
for _p, _l, _r in zip(_sp.bezier_points, ['AUTO', 'AUTO', 'AUTO', 'AUTO'], ['AUTO', 'AUTO', 'AUTO', 'AUTO']): _p.handle_left_type = _l; _p.handle_right_type = _r
_sp.order_u = 0
_sp.order_v = 0
_sp.use_cyclic_u = True
cu_beziercircle_010.use_path = True
cu_beziercircle_010.use_path_follow = True
cu_beziercircle_010.use_path_clamp = True
cu_beziercircle_010.bevel_resolution = 0
cu_beziercircle_010.fill_mode = 'HALF'
cu_beziercircle_009 = bpy.data.curves.new('BezierCircle.009', 'CURVE')
cu_beziercircle_009.dimensions = '3D'
_sp = cu_beziercircle_009.splines.new('BEZIER'); _sp.bezier_points.add(3)
_sp.bezier_points.foreach_set('co', [-1.0, 0.0, 0.0, 0.0, 1.0, 0.0, 1.0, 0.0, 0.0, 0.0, -1.0, 0.0])
_sp.bezier_points.foreach_set('handle_left', [-1.0, -0.5521, 0.0, -0.5521, 1.0, 0.0, 1.0, 0.5521, 0.0, 0.5521, -1.0, 0.0])
_sp.bezier_points.foreach_set('handle_right', [-1.0, 0.5521, 0.0, 0.5521, 1.0, 0.0, 1.0, -0.5521, 0.0, -0.5521, -1.0, 0.0])
for _p, _l, _r in zip(_sp.bezier_points, ['AUTO', 'AUTO', 'AUTO', 'AUTO'], ['AUTO', 'AUTO', 'AUTO', 'AUTO']): _p.handle_left_type = _l; _p.handle_right_type = _r
_sp.order_u = 0
_sp.order_v = 0
_sp.use_cyclic_u = True
cu_beziercircle_009.use_path = True
cu_beziercircle_009.use_path_follow = True
cu_beziercircle_009.use_path_clamp = True
cu_beziercircle_009.bevel_resolution = 0
cu_beziercircle_009.fill_mode = 'HALF'
cu_beziercircle_008 = bpy.data.curves.new('BezierCircle.008', 'CURVE')
cu_beziercircle_008.dimensions = '3D'
_sp = cu_beziercircle_008.splines.new('BEZIER'); _sp.bezier_points.add(3)
_sp.bezier_points.foreach_set('co', [-1.0, 0.0, 0.0, 0.0, 1.0, 0.0, 1.0, 0.0, 0.0, 0.0, -1.0, 0.0])
_sp.bezier_points.foreach_set('handle_left', [-1.0, -0.5521, 0.0, -0.5521, 1.0, 0.0, 1.0, 0.5521, 0.0, 0.5521, -1.0, 0.0])
_sp.bezier_points.foreach_set('handle_right', [-1.0, 0.5521, 0.0, 0.5521, 1.0, 0.0, 1.0, -0.5521, 0.0, -0.5521, -1.0, 0.0])
for _p, _l, _r in zip(_sp.bezier_points, ['AUTO', 'AUTO', 'AUTO', 'AUTO'], ['AUTO', 'AUTO', 'AUTO', 'AUTO']): _p.handle_left_type = _l; _p.handle_right_type = _r
_sp.order_u = 0
_sp.order_v = 0
_sp.use_cyclic_u = True
cu_beziercircle_008.use_path = True
cu_beziercircle_008.use_path_follow = True
cu_beziercircle_008.use_path_clamp = True
cu_beziercircle_008.bevel_resolution = 0
cu_beziercircle_008.fill_mode = 'HALF'
cu_beziercircle_007 = bpy.data.curves.new('BezierCircle.007', 'CURVE')
cu_beziercircle_007.dimensions = '3D'
_sp = cu_beziercircle_007.splines.new('BEZIER'); _sp.bezier_points.add(3)
_sp.bezier_points.foreach_set('co', [-1.0, 0.0, 0.0, 0.0, 1.0, 0.0, 1.0, 0.0, 0.0, 0.0, -1.0, 0.0])
_sp.bezier_points.foreach_set('handle_left', [-1.0, -0.5521, 0.0, -0.5521, 1.0, 0.0, 1.0, 0.5521, 0.0, 0.5521, -1.0, 0.0])
_sp.bezier_points.foreach_set('handle_right', [-1.0, 0.5521, 0.0, 0.5521, 1.0, 0.0, 1.0, -0.5521, 0.0, -0.5521, -1.0, 0.0])
for _p, _l, _r in zip(_sp.bezier_points, ['AUTO', 'AUTO', 'AUTO', 'AUTO'], ['AUTO', 'AUTO', 'AUTO', 'AUTO']): _p.handle_left_type = _l; _p.handle_right_type = _r
_sp.order_u = 0
_sp.order_v = 0
_sp.use_cyclic_u = True
cu_beziercircle_007.use_path = True
cu_beziercircle_007.use_path_follow = True
cu_beziercircle_007.use_path_clamp = True
cu_beziercircle_007.bevel_resolution = 0
cu_beziercircle_007.fill_mode = 'HALF'
cu_beziercircle_006 = bpy.data.curves.new('BezierCircle.006', 'CURVE')
cu_beziercircle_006.dimensions = '3D'
_sp = cu_beziercircle_006.splines.new('BEZIER'); _sp.bezier_points.add(3)
_sp.bezier_points.foreach_set('co', [-1.0, 0.0, 0.0, 0.0, 1.0, 0.0, 1.0, 0.0, 0.0, 0.0, -1.0, 0.0])
_sp.bezier_points.foreach_set('handle_left', [-1.0, -0.5521, 0.0, -0.5521, 1.0, 0.0, 1.0, 0.5521, 0.0, 0.5521, -1.0, 0.0])
_sp.bezier_points.foreach_set('handle_right', [-1.0, 0.5521, 0.0, 0.5521, 1.0, 0.0, 1.0, -0.5521, 0.0, -0.5521, -1.0, 0.0])
for _p, _l, _r in zip(_sp.bezier_points, ['AUTO', 'AUTO', 'AUTO', 'AUTO'], ['AUTO', 'AUTO', 'AUTO', 'AUTO']): _p.handle_left_type = _l; _p.handle_right_type = _r
_sp.order_u = 0
_sp.order_v = 0
_sp.use_cyclic_u = True
cu_beziercircle_006.use_path = True
cu_beziercircle_006.use_path_follow = True
cu_beziercircle_006.use_path_clamp = True
cu_beziercircle_006.bevel_resolution = 0
cu_beziercircle_006.fill_mode = 'HALF'
cu_beziercircle_005 = bpy.data.curves.new('BezierCircle.005', 'CURVE')
cu_beziercircle_005.dimensions = '3D'
_sp = cu_beziercircle_005.splines.new('BEZIER'); _sp.bezier_points.add(3)
_sp.bezier_points.foreach_set('co', [-1.0, 0.0, 0.0, 0.0, 1.0, 0.0, 1.0, 0.0, 0.0, 0.0, -1.0, 0.0])
_sp.bezier_points.foreach_set('handle_left', [-1.0, -0.5521, 0.0, -0.5521, 1.0, 0.0, 1.0, 0.5521, 0.0, 0.5521, -1.0, 0.0])
_sp.bezier_points.foreach_set('handle_right', [-1.0, 0.5521, 0.0, 0.5521, 1.0, 0.0, 1.0, -0.5521, 0.0, -0.5521, -1.0, 0.0])
for _p, _l, _r in zip(_sp.bezier_points, ['AUTO', 'AUTO', 'AUTO', 'AUTO'], ['AUTO', 'AUTO', 'AUTO', 'AUTO']): _p.handle_left_type = _l; _p.handle_right_type = _r
_sp.order_u = 0
_sp.order_v = 0
_sp.use_cyclic_u = True
cu_beziercircle_005.use_path = True
cu_beziercircle_005.use_path_follow = True
cu_beziercircle_005.use_path_clamp = True
cu_beziercircle_005.bevel_resolution = 0
cu_beziercircle_005.fill_mode = 'HALF'
cu_beziercircle_004 = bpy.data.curves.new('BezierCircle.004', 'CURVE')
cu_beziercircle_004.dimensions = '3D'
_sp = cu_beziercircle_004.splines.new('BEZIER'); _sp.bezier_points.add(3)
_sp.bezier_points.foreach_set('co', [-1.0, 0.0, 0.0, 0.0, 1.0, 0.0, 1.0, 0.0, 0.0, 0.0, -1.0, 0.0])
_sp.bezier_points.foreach_set('handle_left', [-1.0, -0.5521, 0.0, -0.5521, 1.0, 0.0, 1.0, 0.5521, 0.0, 0.5521, -1.0, 0.0])
_sp.bezier_points.foreach_set('handle_right', [-1.0, 0.5521, 0.0, 0.5521, 1.0, 0.0, 1.0, -0.5521, 0.0, -0.5521, -1.0, 0.0])
for _p, _l, _r in zip(_sp.bezier_points, ['AUTO', 'AUTO', 'AUTO', 'AUTO'], ['AUTO', 'AUTO', 'AUTO', 'AUTO']): _p.handle_left_type = _l; _p.handle_right_type = _r
_sp.order_u = 0
_sp.order_v = 0
_sp.use_cyclic_u = True
cu_beziercircle_004.use_path = True
cu_beziercircle_004.use_path_follow = True
cu_beziercircle_004.use_path_clamp = True
cu_beziercircle_004.bevel_resolution = 0
cu_beziercircle_004.fill_mode = 'HALF'
cu_beziercircle_003 = bpy.data.curves.new('BezierCircle.003', 'CURVE')
cu_beziercircle_003.dimensions = '3D'
_sp = cu_beziercircle_003.splines.new('BEZIER'); _sp.bezier_points.add(3)
_sp.bezier_points.foreach_set('co', [-1.0, 0.0, 0.0, 0.0, 1.0, 0.0, 1.0, 0.0, 0.0, 0.0, -1.0, 0.0])
_sp.bezier_points.foreach_set('handle_left', [-1.0, -0.5521, 0.0, -0.5521, 1.0, 0.0, 1.0, 0.5521, 0.0, 0.5521, -1.0, 0.0])
_sp.bezier_points.foreach_set('handle_right', [-1.0, 0.5521, 0.0, 0.5521, 1.0, 0.0, 1.0, -0.5521, 0.0, -0.5521, -1.0, 0.0])
for _p, _l, _r in zip(_sp.bezier_points, ['AUTO', 'AUTO', 'AUTO', 'AUTO'], ['AUTO', 'AUTO', 'AUTO', 'AUTO']): _p.handle_left_type = _l; _p.handle_right_type = _r
_sp.order_u = 0
_sp.order_v = 0
_sp.use_cyclic_u = True
cu_beziercircle_003.use_path = True
cu_beziercircle_003.use_path_follow = True
cu_beziercircle_003.use_path_clamp = True
cu_beziercircle_003.bevel_resolution = 0
cu_beziercircle_003.fill_mode = 'HALF'
cu_beziercircle_002 = bpy.data.curves.new('BezierCircle.002', 'CURVE')
cu_beziercircle_002.dimensions = '3D'
_sp = cu_beziercircle_002.splines.new('BEZIER'); _sp.bezier_points.add(3)
_sp.bezier_points.foreach_set('co', [-1.0, 0.0, 0.0, 0.0, 1.0, 0.0, 1.0, 0.0, 0.0, 0.0, -1.0, 0.0])
_sp.bezier_points.foreach_set('handle_left', [-1.0, -0.5521, 0.0, -0.5521, 1.0, 0.0, 1.0, 0.5521, 0.0, 0.5521, -1.0, 0.0])
_sp.bezier_points.foreach_set('handle_right', [-1.0, 0.5521, 0.0, 0.5521, 1.0, 0.0, 1.0, -0.5521, 0.0, -0.5521, -1.0, 0.0])
for _p, _l, _r in zip(_sp.bezier_points, ['AUTO', 'AUTO', 'AUTO', 'AUTO'], ['AUTO', 'AUTO', 'AUTO', 'AUTO']): _p.handle_left_type = _l; _p.handle_right_type = _r
_sp.order_u = 0
_sp.order_v = 0
_sp.use_cyclic_u = True
cu_beziercircle_002.use_path = True
cu_beziercircle_002.use_path_follow = True
cu_beziercircle_002.use_path_clamp = True
cu_beziercircle_002.bevel_resolution = 0
cu_beziercircle_002.fill_mode = 'HALF'
cu_beziercircle = bpy.data.curves.new('BezierCircle', 'CURVE')
cu_beziercircle.dimensions = '3D'
_sp = cu_beziercircle.splines.new('BEZIER'); _sp.bezier_points.add(3)
_sp.bezier_points.foreach_set('co', [-1.0, 0.0, 0.0, 0.0, 1.0, 0.0, 1.0, 0.0, 0.0, 0.0, -1.0, 0.0])
_sp.bezier_points.foreach_set('handle_left', [-1.0, -0.5521, 0.0, -0.5521, 1.0, 0.0, 1.0, 0.5521, 0.0, 0.5521, -1.0, 0.0])
_sp.bezier_points.foreach_set('handle_right', [-1.0, 0.5521, 0.0, 0.5521, 1.0, 0.0, 1.0, -0.5521, 0.0, -0.5521, -1.0, 0.0])
for _p, _l, _r in zip(_sp.bezier_points, ['AUTO', 'AUTO', 'AUTO', 'AUTO'], ['AUTO', 'AUTO', 'AUTO', 'AUTO']): _p.handle_left_type = _l; _p.handle_right_type = _r
_sp.order_u = 0
_sp.order_v = 0
_sp.use_cyclic_u = True
cu_beziercircle.use_path = True
cu_beziercircle.use_path_follow = True
cu_beziercircle.use_path_clamp = True
cu_beziercircle.bevel_resolution = 0
cu_beziercircle.fill_mode = 'HALF'

# ---- objects
ob_circle_025 = bpy.data.objects.new('Circle.025', me_circle_026)
ob_beziercircle_009 = bpy.data.objects.new('BezierCircle.009', cu_beziercircle_010)
ob_circle_024 = bpy.data.objects.new('Circle.024', me_circle_025)
ob_circle_023 = bpy.data.objects.new('Circle.023', me_circle_024)
ob_circle_022 = bpy.data.objects.new('Circle.022', me_circle_023)
ob_beziercircle_008 = bpy.data.objects.new('BezierCircle.008', cu_beziercircle_009)
ob_circle_021 = bpy.data.objects.new('Circle.021', me_circle_022)
ob_beziercircle_007 = bpy.data.objects.new('BezierCircle.007', cu_beziercircle_008)
ob_circle_020 = bpy.data.objects.new('Circle.020', me_circle_021)
ob_circle_019 = bpy.data.objects.new('Circle.019', me_circle_020)
ob_circle_018 = bpy.data.objects.new('Circle.018', me_circle_019)
ob_beziercircle_006 = bpy.data.objects.new('BezierCircle.006', cu_beziercircle_007)
ob_circle_017 = bpy.data.objects.new('Circle.017', me_circle_018)
ob_circle_016 = bpy.data.objects.new('Circle.016', me_circle_017)
ob_circle_015 = bpy.data.objects.new('Circle.015', me_circle_016)
ob_beziercircle_005 = bpy.data.objects.new('BezierCircle.005', cu_beziercircle_006)
ob_circle_014 = bpy.data.objects.new('Circle.014', me_circle_015)
ob_circle_013 = bpy.data.objects.new('Circle.013', me_circle_014)
ob_beziercircle_004 = bpy.data.objects.new('BezierCircle.004', cu_beziercircle_005)
ob_circle_009 = bpy.data.objects.new('Circle.009', me_circle_010)
ob_circle_007 = bpy.data.objects.new('Circle.007', me_circle_008)
ob_beziercircle_003 = bpy.data.objects.new('BezierCircle.003', cu_beziercircle_004)
ob_circle_010 = bpy.data.objects.new('Circle.010', me_circle_011)
ob_circle_005 = bpy.data.objects.new('Circle.005', me_circle_006)
ob_circle_004 = bpy.data.objects.new('Circle.004', me_circle_005)
ob_beziercircle_002 = bpy.data.objects.new('BezierCircle.002', cu_beziercircle_003)
ob_circle_011 = bpy.data.objects.new('Circle.011', me_circle_012)
ob_circle_006 = bpy.data.objects.new('Circle.006', me_circle_007)
ob_circle_003 = bpy.data.objects.new('Circle.003', me_circle_004)
ob_beziercircle_001 = bpy.data.objects.new('BezierCircle.001', cu_beziercircle_002)
ob_circle_002 = bpy.data.objects.new('Circle.002', me_circle_003)
ob_beziercircle = bpy.data.objects.new('BezierCircle', cu_beziercircle)
ob_circle_012 = bpy.data.objects.new('Circle.012', me_circle_013)
ob_circle_008 = bpy.data.objects.new('Circle.008', me_circle_009)
ob_circle_001 = bpy.data.objects.new('Circle.001', me_circle_000)
ob_circle = bpy.data.objects.new('Circle', me_circle_001)
ob_lamp = bpy.data.objects.new('Lamp', light_lamp)
ob_camera = bpy.data.objects.new('Camera', cam_camera)
ob_cube_003 = bpy.data.objects.new('Cube.003', me_cube_006)

# ---- transforms, parenting, visibility, modifiers, constraints
ob_circle_025.location = (-0.6939, -1.015, -0.7095)
ob_circle_025.rotation_euler = (0.0, -0.0, 0.7766)
ob_circle_025.lineart.crease_threshold = 0.0
ob_beziercircle_009.location = (0.6563, 0.8183, -1.074)
ob_beziercircle_009.rotation_euler = (0.0, -0.0, 0.7766)
ob_beziercircle_009.scale = (5.365, 5.365, 5.365)
ob_beziercircle_009.lineart.crease_threshold = 0.0
ob_circle_024.parent = ob_beziercircle_009
ob_circle_024.matrix_parent_inverse = Matrix(((-8.789e-08, 0.1864, 0.0, 0.8478), (-0.1864, -8.789e-08, 0.0, 0.1104), (0.0, 0.0, 0.1864, 0.2002), (0.0, 0.0, 0.0, 1.0)))
ob_circle_024.location = (2.088, 5.663, -0.9124)
ob_circle_024.lineart.crease_threshold = 0.0
ob_circle_023.parent = ob_beziercircle_009
ob_circle_023.matrix_parent_inverse = Matrix(((-8.789e-08, 0.1864, 0.0, 0.8478), (-0.1864, -8.789e-08, 0.0, 0.1104), (0.0, 0.0, 0.1864, 0.2002), (0.0, 0.0, 0.0, 1.0)))
ob_circle_023.location = (2.088, 5.663, -0.9124)
ob_circle_023.lineart.crease_threshold = 0.0
ob_circle_022.parent = ob_beziercircle_009
ob_circle_022.matrix_parent_inverse = Matrix(((-8.789e-08, 0.1864, 0.0, 0.8478), (-0.1864, -8.789e-08, 0.0, 0.1104), (0.0, 0.0, 0.1864, 0.2002), (0.0, 0.0, 0.0, 1.0)))
ob_circle_022.location = (2.088, 5.663, -0.9124)
ob_circle_022.lineart.crease_threshold = 0.0
ob_beziercircle_008.location = (0.6563, 0.8183, -1.074)
ob_beziercircle_008.rotation_euler = (0.0, 0.0, 3.912)
ob_beziercircle_008.scale = (5.365, 5.365, 5.365)
ob_beziercircle_008.lineart.crease_threshold = 0.0
ob_circle_021.parent = ob_beziercircle_008
ob_circle_021.matrix_parent_inverse = Matrix(((-8.789e-08, 0.1864, 0.0, 0.8478), (-0.1864, -8.789e-08, 0.0, 0.1104), (0.0, 0.0, 0.1864, 0.2002), (0.0, 0.0, 0.0, 1.0)))
ob_circle_021.location = (2.088, 5.663, -0.9124)
ob_circle_021.lineart.crease_threshold = 0.0
ob_beziercircle_007.location = (0.6563, 0.8183, -1.074)
ob_beziercircle_007.rotation_euler = (0.0, -0.0, 5.49)
ob_beziercircle_007.scale = (5.365, 5.365, 5.365)
ob_beziercircle_007.lineart.crease_threshold = 0.0
ob_circle_020.parent = ob_beziercircle_007
ob_circle_020.matrix_parent_inverse = Matrix(((-8.789e-08, 0.1864, 0.0, 0.8478), (-0.1864, -8.789e-08, 0.0, 0.1104), (0.0, 0.0, 0.1864, 0.2002), (0.0, 0.0, 0.0, 1.0)))
ob_circle_020.location = (2.088, 5.663, -0.9124)
ob_circle_020.lineart.crease_threshold = 0.0
ob_circle_019.parent = ob_beziercircle_007
ob_circle_019.matrix_parent_inverse = Matrix(((-8.789e-08, 0.1864, 0.0, 0.8478), (-0.1864, -8.789e-08, 0.0, 0.1104), (0.0, 0.0, 0.1864, 0.2002), (0.0, 0.0, 0.0, 1.0)))
ob_circle_019.location = (2.088, 5.663, -0.9124)
ob_circle_019.lineart.crease_threshold = 0.0
ob_circle_018.parent = ob_beziercircle_007
ob_circle_018.matrix_parent_inverse = Matrix(((-8.789e-08, 0.1864, 0.0, 0.8478), (-0.1864, -8.789e-08, 0.0, 0.1104), (0.0, 0.0, 0.1864, 0.2002), (0.0, 0.0, 0.0, 1.0)))
ob_circle_018.location = (2.088, 5.663, -0.9124)
ob_circle_018.lineart.crease_threshold = 0.0
ob_beziercircle_006.location = (0.6563, 0.8183, -1.074)
ob_beziercircle_006.rotation_euler = (0.0, -0.0, 2.355)
ob_beziercircle_006.scale = (5.365, 5.365, 5.365)
ob_beziercircle_006.lineart.crease_threshold = 0.0
ob_circle_017.parent = ob_beziercircle_006
ob_circle_017.matrix_parent_inverse = Matrix(((-8.789e-08, 0.1864, 0.0, 0.8478), (-0.1864, -8.789e-08, 0.0, 0.1104), (0.0, 0.0, 0.1864, 0.2002), (0.0, 0.0, 0.0, 1.0)))
ob_circle_017.location = (2.088, 5.663, -0.9124)
ob_circle_017.lineart.crease_threshold = 0.0
ob_circle_016.parent = ob_beziercircle_006
ob_circle_016.matrix_parent_inverse = Matrix(((-8.789e-08, 0.1864, 0.0, 0.8478), (-0.1864, -8.789e-08, 0.0, 0.1104), (0.0, 0.0, 0.1864, 0.2002), (0.0, 0.0, 0.0, 1.0)))
ob_circle_016.location = (2.088, 5.663, -0.9124)
ob_circle_016.lineart.crease_threshold = 0.0
ob_circle_015.parent = ob_beziercircle_006
ob_circle_015.matrix_parent_inverse = Matrix(((-8.789e-08, 0.1864, 0.0, 0.8478), (-0.1864, -8.789e-08, 0.0, 0.1104), (0.0, 0.0, 0.1864, 0.2002), (0.0, 0.0, 0.0, 1.0)))
ob_circle_015.location = (2.088, 5.663, -0.9124)
ob_circle_015.lineart.crease_threshold = 0.0
ob_beziercircle_005.location = (0.6563, 0.8183, -1.074)
ob_beziercircle_005.rotation_euler = (0.0, 0.0, 3.912)
ob_beziercircle_005.scale = (5.365, 5.365, 5.365)
ob_beziercircle_005.lineart.crease_threshold = 0.0
ob_circle_014.parent = ob_beziercircle_005
ob_circle_014.matrix_parent_inverse = Matrix(((-8.789e-08, 0.1864, 0.0, 0.8478), (-0.1864, -8.789e-08, 0.0, 0.1104), (0.0, 0.0, 0.1864, 0.2002), (0.0, 0.0, 0.0, 1.0)))
ob_circle_014.location = (2.088, 5.663, -0.9124)
ob_circle_014.lineart.crease_threshold = 0.0
ob_circle_013.parent = ob_beziercircle_005
ob_circle_013.matrix_parent_inverse = Matrix(((-8.789e-08, 0.1864, 0.0, 0.8478), (-0.1864, -8.789e-08, 0.0, 0.1104), (0.0, 0.0, 0.1864, 0.2002), (0.0, 0.0, 0.0, 1.0)))
ob_circle_013.location = (2.088, 5.663, -0.9124)
ob_circle_013.lineart.crease_threshold = 0.0
ob_beziercircle_004.location = (0.5921, 0.8163, -1.074)
ob_beziercircle_004.rotation_euler = (0.0, -0.0, 3.135)
ob_beziercircle_004.scale = (5.365, 5.365, 5.365)
ob_beziercircle_004.lineart.crease_threshold = 0.0
ob_circle_009.parent = ob_beziercircle_004
ob_circle_009.matrix_parent_inverse = Matrix(((-8.789e-08, 0.1864, 0.0, 0.8478), (-0.1864, -8.789e-08, 0.0, 0.1104), (0.0, 0.0, 0.1864, 0.2002), (0.0, 0.0, 0.0, 1.0)))
ob_circle_009.location = (2.088, 5.663, -0.9124)
ob_circle_009.lineart.crease_threshold = 0.0
ob_circle_007.parent = ob_beziercircle_004
ob_circle_007.matrix_parent_inverse = Matrix(((-8.789e-08, 0.1864, 0.0, 0.8478), (-0.1864, -8.789e-08, 0.0, 0.1104), (0.0, 0.0, 0.1864, 0.2002), (0.0, 0.0, 0.0, 1.0)))
ob_circle_007.location = (2.088, 5.663, -0.9124)
ob_circle_007.lineart.crease_threshold = 0.0
ob_beziercircle_003.location = (0.5921, 0.8163, -1.074)
ob_beziercircle_003.rotation_euler = (0.0, -0.0, 1.578)
ob_beziercircle_003.scale = (5.365, 5.365, 5.365)
ob_beziercircle_003.lineart.crease_threshold = 0.0
ob_circle_010.parent = ob_beziercircle_003
ob_circle_010.matrix_parent_inverse = Matrix(((-8.789e-08, 0.1864, 0.0, 0.8478), (-0.1864, -8.789e-08, 0.0, 0.1104), (0.0, 0.0, 0.1864, 0.2002), (0.0, 0.0, 0.0, 1.0)))
ob_circle_010.location = (2.088, 5.663, -0.9124)
ob_circle_010.lineart.crease_threshold = 0.0
ob_circle_005.parent = ob_beziercircle_003
ob_circle_005.matrix_parent_inverse = Matrix(((-8.789e-08, 0.1864, 0.0, 0.8478), (-0.1864, -8.789e-08, 0.0, 0.1104), (0.0, 0.0, 0.1864, 0.2002), (0.0, 0.0, 0.0, 1.0)))
ob_circle_005.location = (2.088, 5.663, -0.9124)
ob_circle_005.lineart.crease_threshold = 0.0
ob_circle_004.parent = ob_beziercircle_003
ob_circle_004.matrix_parent_inverse = Matrix(((-8.789e-08, 0.1864, 0.0, 0.8478), (-0.1864, -8.789e-08, 0.0, 0.1104), (0.0, 0.0, 0.1864, 0.2002), (0.0, 0.0, 0.0, 1.0)))
ob_circle_004.location = (2.088, 5.663, -0.9124)
ob_circle_004.lineart.crease_threshold = 0.0
ob_beziercircle_002.location = (0.5921, 0.8163, -1.074)
ob_beziercircle_002.rotation_euler = (0.0, -0.0, 4.713)
ob_beziercircle_002.scale = (5.365, 5.365, 5.365)
ob_beziercircle_002.lineart.crease_threshold = 0.0
ob_circle_011.parent = ob_beziercircle_002
ob_circle_011.matrix_parent_inverse = Matrix(((-8.789e-08, 0.1864, 0.0, 0.8478), (-0.1864, -8.789e-08, 0.0, 0.1104), (0.0, 0.0, 0.1864, 0.2002), (0.0, 0.0, 0.0, 1.0)))
ob_circle_011.location = (2.088, 5.663, -0.9124)
ob_circle_011.lineart.crease_threshold = 0.0
ob_circle_006.parent = ob_beziercircle_002
ob_circle_006.matrix_parent_inverse = Matrix(((-8.789e-08, 0.1864, 0.0, 0.8478), (-0.1864, -8.789e-08, 0.0, 0.1104), (0.0, 0.0, 0.1864, 0.2002), (0.0, 0.0, 0.0, 1.0)))
ob_circle_006.location = (2.088, 5.663, -0.9124)
ob_circle_006.lineart.crease_threshold = 0.0
ob_circle_003.parent = ob_beziercircle_002
ob_circle_003.matrix_parent_inverse = Matrix(((-8.789e-08, 0.1864, 0.0, 0.8478), (-0.1864, -8.789e-08, 0.0, 0.1104), (0.0, 0.0, 0.1864, 0.2002), (0.0, 0.0, 0.0, 1.0)))
ob_circle_003.location = (2.088, 5.663, -0.9124)
ob_circle_003.lineart.crease_threshold = 0.0
ob_beziercircle_001.location = (0.5921, 0.8163, -1.074)
ob_beziercircle_001.rotation_euler = (0.0, -0.0, 3.135)
ob_beziercircle_001.scale = (5.365, 5.365, 5.365)
ob_beziercircle_001.lineart.crease_threshold = 0.0
ob_circle_002.parent = ob_beziercircle_001
ob_circle_002.matrix_parent_inverse = Matrix(((-8.789e-08, 0.1864, 0.0, 0.8478), (-0.1864, -8.789e-08, 0.0, 0.1104), (0.0, 0.0, 0.1864, 0.2002), (0.0, 0.0, 0.0, 1.0)))
ob_circle_002.location = (2.088, 5.663, -0.9124)
ob_circle_002.lineart.crease_threshold = 0.0
ob_beziercircle.location = (0.5921, 0.8163, -1.074)
ob_beziercircle.scale = (5.365, 5.365, 5.365)
ob_beziercircle.lineart.crease_threshold = 0.0
ob_circle_012.parent = ob_beziercircle
ob_circle_012.matrix_parent_inverse = Matrix(((-8.789e-08, 0.1864, 0.0, 0.8478), (-0.1864, -8.789e-08, 0.0, 0.1104), (0.0, 0.0, 0.1864, 0.2002), (0.0, 0.0, 0.0, 1.0)))
ob_circle_012.location = (2.088, 5.663, -0.9124)
ob_circle_012.lineart.crease_threshold = 0.0
ob_circle_008.parent = ob_beziercircle
ob_circle_008.matrix_parent_inverse = Matrix(((-8.789e-08, 0.1864, 0.0, 0.8478), (-0.1864, -8.789e-08, 0.0, 0.1104), (0.0, 0.0, 0.1864, 0.2002), (0.0, 0.0, 0.0, 1.0)))
ob_circle_008.location = (2.088, 5.663, -0.9124)
ob_circle_008.lineart.crease_threshold = 0.0
ob_circle_001.parent = ob_beziercircle
ob_circle_001.matrix_parent_inverse = Matrix(((-8.789e-08, 0.1864, 0.0, 0.8478), (-0.1864, -8.789e-08, 0.0, 0.1104), (0.0, 0.0, 0.1864, 0.2002), (0.0, 0.0, 0.0, 1.0)))
ob_circle_001.location = (2.088, 5.663, -0.9124)
ob_circle_001.lineart.crease_threshold = 0.0
ob_circle.location = (-1.656, 0.455, -0.7095)
ob_circle.lineart.crease_threshold = 0.0
ob_lamp.location = (4.076, 1.005, 5.904)
ob_lamp.rotation_euler = (0.6503, 0.05522, 1.866)
ob_lamp.lock_rotations_4d = False
ob_lamp.empty_display_type = 'ARROWS'
ob_lamp.color = (0.0, 0.0, 0.0, 0.0)
ob_lamp.lineart.crease_threshold = 0.0
ob_camera.location = (7.481, -6.508, 5.344)
ob_camera.rotation_euler = (1.109, 0.01082, 0.8149)
ob_camera.lock_rotations_4d = False
ob_camera.empty_display_type = 'ARROWS'
ob_camera.color = (0.0, 0.0, 0.0, 0.0)
ob_camera.display_type = 'WIRE'
ob_camera.lineart.crease_threshold = 0.0
ob_cube_003.location = (0.651, 0.8509, 0.5388)
ob_cube_003.rotation_euler = (0.8427, 0.121, -3.186)
ob_cube_003.scale = (1.279, 1.279, 0.9411)
ob_cube_003.lineart.crease_threshold = 0.0

# ---- collection membership
col_collection_1.objects.link(ob_circle_025)
col_collection_1.objects.link(ob_beziercircle_009)
col_collection_1.objects.link(ob_circle_024)
col_collection_1.objects.link(ob_circle_023)
col_collection_1.objects.link(ob_circle_022)
col_collection_1.objects.link(ob_beziercircle_008)
col_collection_1.objects.link(ob_circle_021)
col_collection_1.objects.link(ob_beziercircle_007)
col_collection_1.objects.link(ob_circle_020)
col_collection_1.objects.link(ob_circle_019)
col_collection_1.objects.link(ob_circle_018)
col_collection_1.objects.link(ob_beziercircle_006)
col_collection_1.objects.link(ob_circle_017)
col_collection_1.objects.link(ob_circle_016)
col_collection_1.objects.link(ob_circle_015)
col_collection_1.objects.link(ob_beziercircle_005)
col_collection_1.objects.link(ob_circle_014)
col_collection_1.objects.link(ob_circle_013)
col_collection_1.objects.link(ob_beziercircle_004)
col_collection_1.objects.link(ob_circle_009)
col_collection_1.objects.link(ob_circle_007)
col_collection_1.objects.link(ob_beziercircle_003)
col_collection_1.objects.link(ob_circle_010)
col_collection_1.objects.link(ob_circle_005)
col_collection_1.objects.link(ob_circle_004)
col_collection_1.objects.link(ob_beziercircle_002)
col_collection_1.objects.link(ob_circle_011)
col_collection_1.objects.link(ob_circle_006)
col_collection_1.objects.link(ob_circle_003)
col_collection_1.objects.link(ob_beziercircle_001)
col_collection_1.objects.link(ob_circle_002)
col_collection_1.objects.link(ob_beziercircle)
col_collection_1.objects.link(ob_circle_012)
col_collection_1.objects.link(ob_circle_008)
col_collection_1.objects.link(ob_circle_001)
col_collection_1.objects.link(ob_circle)
col_collection_1.objects.link(ob_lamp)
col_collection_1.objects.link(ob_camera)
col_collection_1.objects.link(ob_cube_003)

# ---- scene / render settings (as saved in the file)
scene.camera = ob_camera
scene.frame_start = 1; scene.frame_end = 80; scene.frame_set(0)
scene.render.engine = 'BLENDER_EEVEE_NEXT'
scene.render.resolution_percentage = 50
scene.render.dither_intensity = 0.0
scene.cycles.use_denoising = False
scene.cycles.samples = 10
scene.cycles.sampling_pattern = 'TABULATED_SOBOL'
scene.cycles.light_sampling_threshold = 0.0
scene.cycles.use_adaptive_sampling = False
scene.cycles.use_light_tree = False
scene.cycles.blur_glossy = 0.0
scene.cycles.pixel_filter_type = 'GAUSSIAN'
scene.cycles.sample_clamp_indirect = 0.0
scene.view_settings.view_transform = 'Standard'
bpy.context.view_layer.update()
